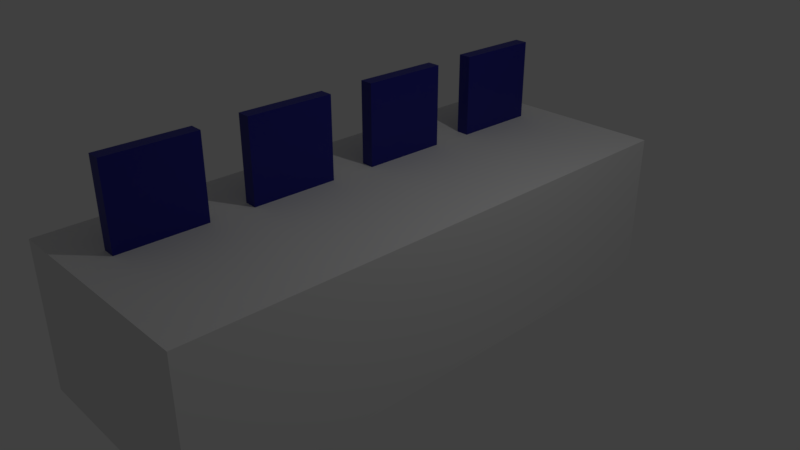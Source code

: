 # Source: seatrow_blue.blend  (saved by Blender 2.80.42; exported with 4.5.12 LTS)
import bpy
from mathutils import Matrix  # noqa: F401  (used for matrix-valued properties, if any)

bpy.ops.wm.read_factory_settings(use_empty=True)
scene = bpy.context.scene
scene.name = 'Scene'

# ---- collections
col_collection_1 = bpy.data.collections.new('Collection 1'); scene.collection.children.link(col_collection_1)

# ---- materials (node trees are filled in below, after node groups)
mat_material_001 = bpy.data.materials.new('Material.001')
mat_material_001.alpha_threshold = 0.0
mat_material_001.use_transparent_shadow = False
mat_material_001.diffuse_color = (0.0, 0.0, 0.2159, 1.0)
mat_material_001.roughness = 0.5
mat_material_001.line_color = (0.0, 0.0, 0.0, 1.0)

# ---- material node trees
mat_material_001.use_nodes = True; mat_material_001.node_tree.nodes.clear()
_N = mat_material_001.node_tree.nodes; _L = mat_material_001.node_tree.links
n0 = _N.new('ShaderNodeOutputMaterial'); n0.name = 'Material Output'; n0.location = (300, 300)
n1 = _N.new('ShaderNodeBsdfPrincipled'); n1.name = 'Principled BSDF'; n1.location = (10, 300)
n1.distribution = 'GGX'
n1.subsurface_method = 'BURLEY'
n1.inputs[0].default_value = (0.0, 0.0, 0.2159, 1.0)
n1.inputs[3].default_value = 1.45
_L.new(n1.outputs[0], n0.inputs[0])
n0.is_active_output = True

# ---- world
world_world = bpy.data.worlds.new('World'); scene.world = world_world
world_world.color = (0.05088, 0.05088, 0.05088)
world_world.use_sun_shadow = False
world_world.sun_shadow_jitter_overblur = 0.0
world_world.cycles.sampling_method = 'MANUAL'

# ---- cameras
cam_camera = bpy.data.cameras.new('Camera')
cam_camera.clip_end = 100.0
cam_camera.lens = 35.0
cam_camera.sensor_width = 32.0
cam_camera.sensor_height = 18.0
cam_camera.ortho_scale = 7.314
cam_camera.dof.focus_distance = 0.0
cam_camera.dof.aperture_fstop = 128.0

# ---- lights
light_lamp = bpy.data.lights.new('Lamp', 'POINT')
light_lamp.transmission_factor = 0.0
light_lamp.cutoff_distance = 30.0
light_lamp.energy = 100.0
light_lamp.shadow_buffer_clip_start = 1.001
light_lamp.shadow_soft_size = 0.1
light_lamp.shadow_maximum_resolution = 0.006
light_lamp.use_absolute_resolution = True

# ---- meshes
me_cube_029 = bpy.data.meshes.new('Cube.029')
me_cube_029.from_pydata([(-1.0, -1.0, -1.0), (-1.0, -1.0, 1.0), (-1.0, 1.0, -1.0), (-1.0, 1.0, 1.0), (1.0, -1.0, -1.0), (1.0, -1.0, 1.0), (1.0, 1.0, -1.0), (1.0, 1.0, 1.0), (0.5592, -1.154, -2.473), (0.5592, -1.154, -1.224), (0.5592, 1.597, -2.473), (0.5592, 1.597, -1.224), (0.9821, -1.154, -2.473), (0.9821, -1.154, -1.224), (0.9821, 1.597, -2.473), (0.9821, 1.597, -1.224), (0.5677, 9.272, -2.5), (0.5677, 9.272, -1.251), (0.5677, 12.02, -2.5), (0.5677, 12.02, -1.251), (0.9907, 9.272, -2.5), (0.9907, 9.272, -1.251), (0.9907, 12.02, -2.5), (0.9907, 12.02, -1.251), (-1.006, -1.052, -2.482), (-1.006, -1.052, -1.233), (-1.006, 1.699, -2.482), (-1.006, 1.699, -1.233), (-0.583, -1.052, -2.482), (-0.583, -1.052, -1.233), (-0.583, 1.699, -2.482), (-0.583, 1.699, -1.233), (-1.003, 9.091, -2.5), (-1.003, 9.091, -1.251), (-1.003, 11.84, -2.5), (-1.003, 11.84, -1.251), (-0.5798, 9.091, -2.5), (-0.5798, 9.091, -1.251), (-0.5798, 11.84, -2.5), (-0.5798, 11.84, -1.251), (-1.018, -1.113, -1.249), (-1.018, -1.113, -0.9976), (-1.018, 12.04, -1.249), (-1.018, 12.04, -0.9976), (1.005, -1.113, -1.249), (1.005, -1.113, -0.9976), (1.005, 12.04, -1.249), (1.005, 12.04, -0.9976), (-10.07, -0.8638, -0.9805), (-10.07, -0.8638, 1.019), (-10.07, 1.136, -0.9805), (-10.07, 1.136, 1.019), (-8.072, -0.8638, -0.9805), (-8.072, -0.8638, 1.019), (-8.072, 1.136, -0.9805), (-8.072, 1.136, 1.019), (-8.513, -1.017, -2.454), (-8.513, -1.017, -1.205), (-8.513, 1.734, -2.454), (-8.513, 1.734, -1.205), (-8.09, -1.017, -2.454), (-8.09, -1.017, -1.205), (-8.09, 1.734, -2.454), (-8.09, 1.734, -1.205), (-8.504, 9.408, -2.481), (-8.504, 9.408, -1.232), (-8.504, 12.16, -2.481), (-8.504, 12.16, -1.232), (-8.081, 9.408, -2.481), (-8.081, 9.408, -1.232), (-8.081, 12.16, -2.481), (-8.081, 12.16, -1.232), (-10.08, -0.9155, -2.463), (-10.08, -0.9155, -1.214), (-10.08, 1.835, -2.463), (-10.08, 1.835, -1.214), (-9.655, -0.9155, -2.463), (-9.655, -0.9155, -1.214), (-9.655, 1.835, -2.463), (-9.655, 1.835, -1.214), (-10.07, 9.227, -2.481), (-10.07, 9.227, -1.232), (-10.07, 11.98, -2.481), (-10.07, 11.98, -1.232), (-9.652, 9.227, -2.481), (-9.652, 9.227, -1.232), (-9.652, 11.98, -2.481), (-9.652, 11.98, -1.232), (-10.09, -0.9767, -1.23), (-10.09, -0.9767, -0.9781), (-10.09, 12.18, -1.23), (-10.09, 12.18, -0.9781), (-8.067, -0.9767, -1.23), (-8.067, -0.9767, -0.9781), (-8.067, 12.18, -1.23), (-8.067, 12.18, -0.9781), (-7.079, -0.9449, -0.9805), (-7.079, -0.9449, 1.019), (-7.079, 1.055, -0.9805), (-7.079, 1.055, 1.019), (-5.079, -0.9449, -0.9805), (-5.079, -0.9449, 1.019), (-5.079, 1.055, -0.9805), (-5.079, 1.055, 1.019), (-5.52, -1.098, -2.454), (-5.52, -1.098, -1.205), (-5.52, 1.652, -2.454), (-5.52, 1.652, -1.205), (-5.097, -1.098, -2.454), (-5.097, -1.098, -1.205), (-5.097, 1.652, -2.454), (-5.097, 1.652, -1.205), (-5.511, 9.327, -2.481), (-5.511, 9.327, -1.232), (-5.511, 12.08, -2.481), (-5.511, 12.08, -1.232), (-5.088, 9.327, -2.481), (-5.088, 9.327, -1.232), (-5.088, 12.08, -2.481), (-5.088, 12.08, -1.232), (-7.085, -0.9966, -2.463), (-7.085, -0.9966, -1.214), (-7.085, 1.754, -2.463), (-7.085, 1.754, -1.214), (-6.662, -0.9966, -2.463), (-6.662, -0.9966, -1.214), (-6.662, 1.754, -2.463), (-6.662, 1.754, -1.214), (-7.082, 9.146, -2.481), (-7.082, 9.146, -1.232), (-7.082, 11.9, -2.481), (-7.082, 11.9, -1.232), (-6.659, 9.146, -2.481), (-6.659, 9.146, -1.232), (-6.659, 11.9, -2.481), (-6.659, 11.9, -1.232), (-7.097, -1.058, -1.23), (-7.097, -1.058, -0.9781), (-7.097, 12.1, -1.23), (-7.097, 12.1, -0.9781), (-5.074, -1.058, -1.23), (-5.074, -1.058, -0.9781), (-5.074, 12.1, -1.23), (-5.074, 12.1, -0.9781), (-4.011, -0.9449, -0.9805), (-4.011, -0.9449, 1.019), (-4.011, 1.055, -0.9805), (-4.011, 1.055, 1.019), (-2.011, -0.9449, -0.9805), (-2.011, -0.9449, 1.019), (-2.011, 1.055, -0.9805), (-2.011, 1.055, 1.019), (-2.452, -1.098, -2.454), (-2.452, -1.098, -1.205), (-2.452, 1.652, -2.454), (-2.452, 1.652, -1.205), (-2.029, -1.098, -2.454), (-2.029, -1.098, -1.205), (-2.029, 1.652, -2.454), (-2.029, 1.652, -1.205), (-2.444, 9.327, -2.481), (-2.444, 9.327, -1.232), (-2.444, 12.08, -2.481), (-2.444, 12.08, -1.232), (-2.021, 9.327, -2.481), (-2.021, 9.327, -1.232), (-2.021, 12.08, -2.481), (-2.021, 12.08, -1.232), (-4.017, -0.9966, -2.463), (-4.017, -0.9966, -1.214), (-4.017, 1.754, -2.463), (-4.017, 1.754, -1.214), (-3.594, -0.9966, -2.463), (-3.594, -0.9966, -1.214), (-3.594, 1.754, -2.463), (-3.594, 1.754, -1.214), (-4.014, 9.146, -2.481), (-4.014, 9.146, -1.232), (-4.014, 11.9, -2.481), (-4.014, 11.9, -1.232), (-3.591, 9.146, -2.481), (-3.591, 9.146, -1.232), (-3.591, 11.9, -2.481), (-3.591, 11.9, -1.232), (-4.029, -1.058, -1.23), (-4.029, -1.058, -0.9781), (-4.029, 12.1, -1.23), (-4.029, 12.1, -0.9781), (-2.007, -1.058, -1.23), (-2.007, -1.058, -0.9781), (-2.007, 12.1, -1.23), (-2.007, 12.1, -0.9781)], [], [(0, 1, 3, 2), (2, 3, 7, 6), (6, 7, 5, 4), (4, 5, 1, 0), (2, 6, 4, 0), (7, 3, 1, 5), (8, 9, 11, 10), (10, 11, 15, 14), (14, 15, 13, 12), (12, 13, 9, 8), (10, 14, 12, 8), (15, 11, 9, 13), (16, 17, 19, 18), (18, 19, 23, 22), (22, 23, 21, 20), (20, 21, 17, 16), (18, 22, 20, 16), (23, 19, 17, 21), (24, 25, 27, 26), (26, 27, 31, 30), (30, 31, 29, 28), (28, 29, 25, 24), (26, 30, 28, 24), (31, 27, 25, 29), (32, 33, 35, 34), (34, 35, 39, 38), (38, 39, 37, 36), (36, 37, 33, 32), (34, 38, 36, 32), (39, 35, 33, 37), (40, 41, 43, 42), (42, 43, 47, 46), (46, 47, 45, 44), (44, 45, 41, 40), (42, 46, 44, 40), (47, 43, 41, 45), (48, 49, 51, 50), (50, 51, 55, 54), (54, 55, 53, 52), (52, 53, 49, 48), (50, 54, 52, 48), (55, 51, 49, 53), (56, 57, 59, 58), (58, 59, 63, 62), (62, 63, 61, 60), (60, 61, 57, 56), (58, 62, 60, 56), (63, 59, 57, 61), (64, 65, 67, 66), (66, 67, 71, 70), (70, 71, 69, 68), (68, 69, 65, 64), (66, 70, 68, 64), (71, 67, 65, 69), (72, 73, 75, 74), (74, 75, 79, 78), (78, 79, 77, 76), (76, 77, 73, 72), (74, 78, 76, 72), (79, 75, 73, 77), (80, 81, 83, 82), (82, 83, 87, 86), (86, 87, 85, 84), (84, 85, 81, 80), (82, 86, 84, 80), (87, 83, 81, 85), (88, 89, 91, 90), (90, 91, 95, 94), (94, 95, 93, 92), (92, 93, 89, 88), (90, 94, 92, 88), (95, 91, 89, 93), (96, 97, 99, 98), (98, 99, 103, 102), (102, 103, 101, 100), (100, 101, 97, 96), (98, 102, 100, 96), (103, 99, 97, 101), (104, 105, 107, 106), (106, 107, 111, 110), (110, 111, 109, 108), (108, 109, 105, 104), (106, 110, 108, 104), (111, 107, 105, 109), (112, 113, 115, 114), (114, 115, 119, 118), (118, 119, 117, 116), (116, 117, 113, 112), (114, 118, 116, 112), (119, 115, 113, 117), (120, 121, 123, 122), (122, 123, 127, 126), (126, 127, 125, 124), (124, 125, 121, 120), (122, 126, 124, 120), (127, 123, 121, 125), (128, 129, 131, 130), (130, 131, 135, 134), (134, 135, 133, 132), (132, 133, 129, 128), (130, 134, 132, 128), (135, 131, 129, 133), (136, 137, 139, 138), (138, 139, 143, 142), (142, 143, 141, 140), (140, 141, 137, 136), (138, 142, 140, 136), (143, 139, 137, 141), (144, 145, 147, 146), (146, 147, 151, 150), (150, 151, 149, 148), (148, 149, 145, 144), (146, 150, 148, 144), (151, 147, 145, 149), (152, 153, 155, 154), (154, 155, 159, 158), (158, 159, 157, 156), (156, 157, 153, 152), (154, 158, 156, 152), (159, 155, 153, 157), (160, 161, 163, 162), (162, 163, 167, 166), (166, 167, 165, 164), (164, 165, 161, 160), (162, 166, 164, 160), (167, 163, 161, 165), (168, 169, 171, 170), (170, 171, 175, 174), (174, 175, 173, 172), (172, 173, 169, 168), (170, 174, 172, 168), (175, 171, 169, 173), (176, 177, 179, 178), (178, 179, 183, 182), (182, 183, 181, 180), (180, 181, 177, 176), (178, 182, 180, 176), (183, 179, 177, 181), (184, 185, 187, 186), (186, 187, 191, 190), (190, 191, 189, 188), (188, 189, 185, 184), (186, 190, 188, 184), (191, 187, 185, 189)])
me_cube_029.polygons.foreach_set('material_index', [0, 0, 0, 0, 0, 0, 0, 0, 0, 0, 0, 0, 0, 0, 0, 0, 0, 0, 0, 0, 0, 0, 0, 0, 0, 0, 0, 0, 0, 0, 0, 0, 0, 0, 0, 0, 0, 0, 0, 0, 0, 0, 0, 0, 0, 0, 0, 0, 0, 0, 0, 0, 0, 0, 0, 0, 0, 0, 0, 0, 0, 0, 0, 0, 0, 0, 0, 0, 0, 0, 0, 0, 1, 1, 1, 1, 1, 1, 1, 1, 1, 1, 1, 1, 1, 1, 1, 1, 1, 1, 1, 1, 1, 1, 1, 1, 1, 1, 1, 1, 1, 1, 1, 1, 1, 1, 1, 1, 2, 2, 2, 2, 2, 2, 2, 2, 2, 2, 2, 2, 2, 2, 2, 2, 2, 2, 2, 2, 2, 2, 2, 2, 2, 2, 2, 2, 2, 2, 2, 2, 2, 2, 2, 2])
me_cube_029.materials.append(mat_material_001)
me_cube_029.materials.append(mat_material_001)
me_cube_029.materials.append(mat_material_001)
me_cube_029.use_remesh_preserve_volume = False
me_cube_029.use_remesh_preserve_attributes = False
me_cube_029.use_mirror_vertex_groups = False
me_cube_029.update()
me_cube = bpy.data.meshes.new('Cube')
me_cube.from_pydata([(-1.0, -1.0, -1.0), (-1.0, -1.0, 1.0), (-1.0, 1.0, -1.0), (-1.0, 1.0, 1.0), (1.0, -1.0, -1.0), (1.0, -1.0, 1.0), (1.0, 1.0, -1.0), (1.0, 1.0, 1.0)], [], [(0, 1, 3, 2), (2, 3, 7, 6), (6, 7, 5, 4), (4, 5, 1, 0), (2, 6, 4, 0), (7, 3, 1, 5)])
_uv = me_cube.uv_layers.new(name='UVMap')
_uv.uv.foreach_set('vector', [0.375, 0.0, 0.625, 0.0, 0.625, 0.25, 0.375, 0.25, 0.375, 0.25, 0.625, 0.25, 0.625, 0.5, 0.375, 0.5, 0.375, 0.5, 0.625, 0.5, 0.625, 0.75, 0.375, 0.75, 0.375, 0.75, 0.625, 0.75, 0.625, 1.0, 0.375, 1.0, 0.125, 0.5, 0.375, 0.5, 0.375, 0.75, 0.125, 0.75, 0.625, 0.5, 0.875, 0.5, 0.875, 0.75, 0.625, 0.75])
me_cube.use_remesh_preserve_volume = False
me_cube.use_remesh_preserve_attributes = False
me_cube.use_mirror_vertex_groups = False
me_cube.update()

# ---- objects
ob_lamp = bpy.data.objects.new('Lamp', light_lamp)
ob_camera = bpy.data.objects.new('Camera', cam_camera)
ob_4chair = bpy.data.objects.new('4chair', me_cube_029)
ob_chairs_zone = bpy.data.objects.new('chairs.zone', me_cube)

# ---- transforms, parenting, visibility, modifiers, constraints
ob_lamp.location = (4.076, 1.005, 5.904)
ob_lamp.rotation_euler = (0.6503, 0.05522, 1.866)
ob_lamp.lock_rotations_4d = False
ob_lamp.empty_display_type = 'ARROWS'
ob_lamp.color = (0.0, 0.0, 0.0, 0.0)
ob_lamp.lineart.crease_threshold = 0.0
ob_camera.location = (7.481, -6.508, 5.344)
ob_camera.rotation_euler = (1.109, 0.0, 0.8149)
ob_camera.lock_rotations_4d = False
ob_camera.empty_display_type = 'ARROWS'
ob_camera.color = (0.0, 0.0, 0.0, 0.0)
ob_camera.display_type = 'WIRE'
ob_camera.lineart.crease_threshold = 0.0
ob_4chair.location = (-0.468, -2.608, 1.518)
ob_4chair.rotation_euler = (0.0001883, 3.441e-06, 4.698)
ob_4chair.scale = (0.5852, 0.08998, 0.5828)
ob_4chair.lineart.crease_threshold = 0.0
ob_chairs_zone.location = (0.08051, 0.03896, 0.0)
ob_chairs_zone.scale = (1.454, -3.708, 1.0)
ob_chairs_zone.lineart.crease_threshold = 0.0

# ---- collection membership
col_collection_1.objects.link(ob_lamp)
col_collection_1.objects.link(ob_camera)
col_collection_1.objects.link(ob_4chair)
col_collection_1.objects.link(ob_chairs_zone)

# ---- scene / render settings (as saved in the file)
scene.camera = ob_camera
scene.frame_start = 1; scene.frame_end = 250; scene.frame_set(1)
scene.render.engine = 'BLENDER_EEVEE_NEXT'
scene.render.resolution_percentage = 50
scene.render.dither_intensity = 0.0
scene.cycles.use_denoising = False
scene.cycles.samples = 128
scene.cycles.sampling_pattern = 'TABULATED_SOBOL'
scene.cycles.use_adaptive_sampling = False
scene.cycles.use_light_tree = False
scene.cycles.blur_glossy = 0.0
scene.cycles.sample_clamp_indirect = 0.0
scene.view_settings.view_transform = 'Standard'
bpy.context.view_layer.update()

